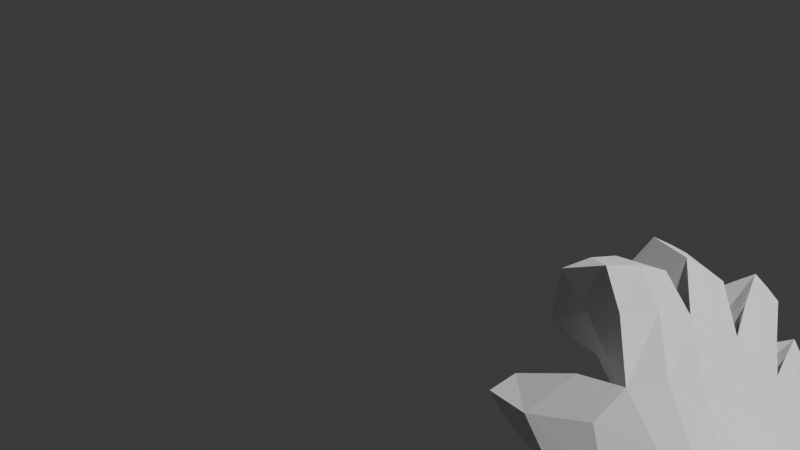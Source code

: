 # Source: hands.blend  (saved by Blender 4.5.91; exported with 4.5.12 LTS)
import bpy
from mathutils import Matrix  # noqa: F401  (used for matrix-valued properties, if any)

bpy.ops.wm.read_factory_settings(use_empty=True)
scene = bpy.context.scene
scene.name = 'Scene'

# ---- collections
col_collection = bpy.data.collections.new('Collection'); scene.collection.children.link(col_collection)

# ---- world
world_world = bpy.data.worlds.new('World'); scene.world = world_world
world_world.use_nodes = True; world_world.node_tree.nodes.clear()
_N = world_world.node_tree.nodes; _L = world_world.node_tree.links
n0 = _N.new('ShaderNodeOutputWorld'); n0.name = 'World Output'; n0.location = (200, 100)
n1 = _N.new('ShaderNodeBackground'); n1.name = 'Background'; n1.location = (-200, 100)
n1.inputs[0].default_value = (0.05088, 0.05088, 0.05088, 1.0)
_L.new(n1.outputs[0], n0.inputs[0])
n0.is_active_output = True
world_world.color = (0.05088, 0.05088, 0.05088)
world_world.sun_shadow_jitter_overblur = 0.0

# ---- cameras
cam_camera_001 = bpy.data.cameras.new('Camera.001')

# ---- meshes
me_cube = bpy.data.meshes.new('Cube')
me_cube.from_pydata([(-0.7863, -1.0, -0.6856), (-0.7863, -1.0, 0.6931), (-1.0, 0.901, -0.7075), (-1.0, 1.108, 0.8462), (0.7771, -0.9969, -0.6856), (0.7771, -0.9969, 0.6931), (1.0, 0.901, -0.7075), (1.0, 1.108, 0.8462), (0.0, 1.115, -0.8809), (0.0, 1.322, 0.6729), (0.0, -1.0, -0.6856), (0.0, -1.0, 0.6931), (-1.013, 0.4008, -1.0), (-1.013, 0.2664, 1.0), (0.87, 0.1647, -1.0), (0.8886, 0.001556, 1.0), (0.0, 0.1124, 1.0), (0.01359, 0.4601, -1.0), (-1.228, 0.1096, -0.9517), (-1.122, -0.8904, -0.6523), (-1.122, -0.8904, 0.7263), (-1.228, 0.1096, 1.048), (0.5, 1.215, 0.7595), (0.3886, -0.9984, -0.6856), (0.5, 1.008, -0.7942), (0.3886, -0.9984, 0.6931), (0.4443, 0.05698, 1.0), (0.4628, 0.3507, -1.0), (-0.5, 1.008, -0.7942), (-0.3931, -1.0, 0.6931), (-0.5, 1.215, 0.7595), (-0.3931, -1.0, -0.6856), (-0.5199, 0.4426, -1.0), (-0.5063, 0.1894, 1.0), (0.8604, 2.207, 0.8178), (1.132, 2.094, 0.8178), (1.173, 2.094, -0.8178), (0.8189, 2.207, -0.8178), (0.5644, 2.479, -0.8178), (0.2032, 2.519, -0.8178), (0.2095, 2.519, 0.8178), (0.5582, 2.479, 0.8178), (-0.5502, 2.872, -0.2798), (-0.1827, 2.926, -0.3478), (-0.2076, 2.637, -1.821), (-0.528, 2.581, -1.751), (-1.199, 2.417, -0.2479), (-1.176, 2.089, -1.67), (-0.8613, 2.197, -1.829), (-0.8324, 2.521, -0.4), (-0.8995, -0.3668, -0.8428), (0.8329, -0.4977, 0.8465), (0.0, -0.4438, 0.8465), (0.0, -0.4438, -0.8428), (-0.8995, -0.3668, 0.8465), (0.8329, -0.4977, -0.8428), (-1.302, -0.3904, -0.802), (-1.302, -0.3904, 0.8873), (0.4164, -0.4707, 0.8465), (0.4164, -0.4707, -0.8428), (-0.4497, -0.4053, -0.8428), (-0.4497, -0.4053, 0.8465), (-1.25, 0.7318, 0.7883), (-1.25, 0.7318, -0.7751), (-1.64, 0.1788, 0.7002), (-1.658, 0.6641, 0.826), (-1.658, 0.6641, -0.7373), (-1.64, 0.1788, -0.6203), (-0.7863, -1.0, 0.003749), (-1.0, 1.004, 0.06934), (1.0, 1.004, 0.06934), (0.7771, -0.9969, 0.003749), (0.0, -1.0, 0.003749), (0.0, 1.225, 0.0), (0.8886, 0.001556, 0.0), (-1.013, 0.2664, 0.0), (-1.122, -0.8904, 0.03702), (0.3886, -0.9984, 0.003749), (0.5, 1.112, 0.0), (-0.5, 1.112, 0.0), (-0.3931, -1.0, 0.003749), (1.246, 2.094, 0.0), (0.746, 2.207, 0.0), (0.1284, 2.519, 0.0), (0.6393, 2.479, 0.0), (-0.1124, 2.779, -1.081), (-0.6219, 2.729, -1.019), (-1.268, 2.26, -0.9702), (-0.7665, 2.352, -1.104), (-1.302, -0.3904, 0.04264), (0.8329, -0.4977, 0.001874), (-1.25, 0.7318, 0.006615), (0.6594, 1.607, -0.806), (-1.64, 0.1788, 0.03995), (-0.75, 0.9544, -0.7509), (-0.5897, -1.0, 0.6931), (-0.7663, 0.4217, -1.0), (-0.75, 1.161, 0.8029), (-0.5897, -1.0, -0.6856), (-0.7595, 0.2279, 1.0), (-1.019, 2.143, -1.75), (-1.016, 2.469, -0.3239), (-0.6746, -0.3861, -0.8428), (-0.6746, -0.3861, 0.8465), (-1.078, 2.503, -1.334), (-0.5897, -1.0, 0.003749), (-0.25, 1.268, 0.7162), (-0.1966, -1.0, -0.6856), (-0.2532, 0.1509, 1.0), (-0.25, 1.061, -0.8376), (-0.1966, -1.0, 0.6931), (-0.2532, 0.4514, -1.0), (-0.3665, 2.899, -0.3138), (-0.3678, 2.609, -1.786), (-0.2249, -0.4245, 0.8465), (-0.2249, -0.4245, -0.8428), (-0.4206, 3.0, -1.364), (-0.1966, -1.0, 0.003749), (0.25, 1.061, -0.8376), (0.1943, -0.9992, 0.6931), (0.2382, 0.4054, -1.0), (0.25, 1.268, 0.7162), (0.1943, -0.9992, -0.6856), (0.2221, 0.08469, 1.0), (0.3838, 2.499, -0.8178), (0.3838, 2.499, 0.8178), (0.2082, -0.4573, -0.8428), (0.2082, -0.4573, 0.8465), (0.3752, 2.681, 0.0), (0.1943, -0.9992, 0.003749), (0.75, 1.161, 0.8029), (0.5829, -0.9977, -0.6856), (0.6664, 0.02927, 1.0), (0.75, 0.9544, -0.7509), (0.5829, -0.9977, 0.6931), (0.6664, 0.2577, -1.0), (0.996, 2.15, 0.8178), (0.996, 2.15, -0.8178), (0.6246, -0.4842, 0.8465), (0.6246, -0.4842, -0.8428), (1.025, 2.259, 0.0), (0.5829, -0.9977, 0.003749), (-1.632, 1.281, -0.3053), (-1.632, 1.281, -1.087), (-1.865, 0.9514, 0.3883), (-1.883, 1.214, 0.5141), (-1.883, 1.214, -0.2676), (-1.883, 1.214, -1.049), (-1.632, 1.281, 0.4764), (-1.865, 0.9514, -0.9322), (-1.865, 0.9514, -0.272), (1.087, 1.498, -0.7627), (0.6802, 1.711, 0.7887), (1.066, 1.601, 0.832), (1.123, 1.549, 0.03467), (0.623, 1.66, 0.0), (0.873, 1.656, 0.8103), (0.873, 1.552, -0.7843), (0.5291, 1.847, 0.7887), (0.1047, 1.92, 0.7453), (0.5322, 1.743, -0.806), (0.1016, 1.817, -0.8493), (0.06419, 1.872, 0.0), (0.5696, 1.796, 0.0), (0.3169, 1.78, -0.8277), (0.3169, 1.884, 0.767), (-0.4812, 2.158, 0.5996), (-0.4671, 1.761, -0.6891), (-0.05756, 1.833, -0.8277), (-0.04813, 2.229, 0.462), (-0.01151, 2.043, -0.139), (-0.5155, 1.963, -0.03953), (-0.2647, 2.194, 0.5308), (-0.2623, 1.797, -0.7584), (-0.6298, 1.476, -0.7272), (-0.6246, 1.918, 0.4763), (-1.059, 1.832, 0.6517), (-1.038, 1.388, -0.5483), (-1.089, 1.613, 0.04614), (-0.587, 1.696, -0.1133), (-0.834, 1.432, -0.6378), (-0.8416, 1.875, 0.564)], [], [(75, 13, 3, 69), (157, 92, 37, 137), (90, 51, 5, 71), (105, 95, 1, 68), (139, 55, 4, 131), (103, 54, 1, 95), (127, 52, 11, 119), (115, 53, 10, 107), (129, 119, 11, 72), (171, 166, 42, 86), (109, 8, 17, 111), (121, 9, 16, 123), (97, 3, 13, 99), (133, 6, 14, 135), (70, 7, 15, 74), (50, 0, 19, 56), (21, 13, 62, 65), (75, 12, 63, 91), (68, 1, 20, 76), (54, 13, 21, 57), (118, 24, 27, 120), (130, 22, 26, 132), (141, 134, 25, 77), (138, 58, 25, 134), (126, 59, 23, 122), (165, 158, 41, 125), (106, 30, 33, 108), (94, 28, 32, 96), (179, 174, 48, 88), (102, 60, 31, 98), (114, 61, 29, 110), (117, 110, 29, 80), (140, 136, 35, 81), (155, 152, 34, 82), (156, 153, 35, 136), (154, 151, 36, 81), (128, 125, 41, 84), (163, 160, 38, 84), (164, 161, 39, 124), (162, 159, 40, 83), (116, 112, 43, 85), (170, 168, 44, 85), (173, 167, 45, 113), (172, 169, 43, 112), (104, 101, 49, 88), (178, 176, 46, 87), (181, 175, 49, 101), (180, 177, 47, 100), (108, 33, 61, 114), (96, 32, 60, 102), (120, 27, 59, 126), (132, 26, 58, 138), (1, 54, 57, 20), (76, 20, 57, 89), (12, 50, 56, 18), (111, 17, 53, 115), (123, 16, 52, 127), (99, 13, 54, 103), (135, 14, 55, 139), (74, 15, 51, 90), (67, 93, 150, 149), (64, 65, 145, 144), (89, 57, 64, 93), (18, 56, 67, 66), (57, 21, 65, 64), (12, 18, 66, 63), (56, 89, 93, 67), (63, 66, 147, 143), (66, 67, 149, 147), (14, 74, 90, 55), (19, 76, 89, 56), (177, 178, 87, 47), (100, 104, 88, 48), (169, 170, 85, 43), (113, 116, 85, 44), (161, 162, 83, 39), (158, 163, 84, 41), (124, 128, 84, 38), (153, 154, 81, 35), (92, 155, 82, 37), (137, 140, 81, 36), (107, 117, 80, 31), (175, 179, 88, 49), (131, 141, 77, 23), (0, 68, 76, 19), (13, 75, 91, 62), (6, 70, 74, 14), (167, 171, 86, 45), (122, 129, 72, 10), (98, 105, 68, 0), (55, 90, 71, 4), (12, 75, 69, 2), (31, 80, 105, 98), (47, 87, 104, 100), (33, 99, 103, 61), (12, 96, 102, 50), (174, 180, 100, 48), (176, 181, 101, 46), (87, 46, 101, 104), (50, 102, 98, 0), (2, 94, 96, 12), (30, 97, 99, 33), (61, 103, 95, 29), (80, 29, 95, 105), (10, 72, 117, 107), (45, 86, 116, 113), (32, 111, 115, 60), (16, 108, 114, 52), (166, 172, 112, 42), (168, 173, 113, 44), (86, 42, 112, 116), (72, 11, 110, 117), (52, 114, 110, 11), (9, 106, 108, 16), (28, 109, 111, 32), (60, 115, 107, 31), (23, 77, 129, 122), (39, 83, 128, 124), (26, 123, 127, 58), (17, 120, 126, 53), (160, 164, 124, 38), (83, 40, 125, 128), (159, 165, 125, 40), (53, 126, 122, 10), (8, 118, 120, 17), (22, 121, 123, 26), (77, 25, 119, 129), (58, 127, 119, 25), (4, 71, 141, 131), (37, 82, 140, 137), (27, 135, 139, 59), (15, 132, 138, 51), (152, 156, 136, 34), (82, 34, 136, 140), (51, 138, 134, 5), (71, 5, 134, 141), (7, 130, 132, 15), (24, 133, 135, 27), (59, 139, 131, 23), (151, 157, 137, 36), (150, 144, 145, 146), (142, 143, 147, 146), (148, 142, 146, 145), (149, 150, 146, 147), (93, 64, 144, 150), (65, 62, 148, 145), (62, 91, 142, 148), (91, 63, 143, 142), (6, 133, 157, 151), (22, 130, 156, 152), (24, 78, 155, 92), (7, 70, 154, 153), (70, 6, 151, 154), (130, 7, 153, 156), (78, 22, 152, 155), (133, 24, 92, 157), (9, 121, 165, 159), (24, 118, 164, 160), (22, 78, 163, 158), (8, 73, 162, 161), (73, 9, 159, 162), (118, 8, 161, 164), (78, 24, 160, 163), (121, 22, 158, 165), (8, 109, 173, 168), (30, 106, 172, 166), (28, 79, 171, 167), (9, 73, 170, 169), (106, 9, 169, 172), (109, 28, 167, 173), (73, 8, 168, 170), (79, 30, 166, 171), (3, 97, 181, 176), (28, 94, 180, 174), (30, 79, 179, 175), (2, 69, 178, 177), (94, 2, 177, 180), (97, 30, 175, 181), (69, 3, 176, 178), (79, 28, 174, 179)])
_uv = me_cube.uv_layers.new(name='UVMap')
_uv.uv.foreach_set('vector', [0.8456, 0.2984, 0.8341, 0.2992, 0.7836, 0.3769, 0.7968, 0.3699, 0.5722, 0.2943, 0.5899, 0.3159, 0.5252, 0.3692, 0.5111, 0.3496, 0.7218, 0.1072, 0.7186, 0.1177, 0.7542, 0.07825, 0.7583, 0.06808, 0.8823, 0.1548, 0.873, 0.1613, 0.8901, 0.1734, 0.9001, 0.1673, 0.7445, 0.1109, 0.7253, 0.09547, 0.7627, 0.05698, 0.7811, 0.06979, 0.1264, 0.6137, 0.1071, 0.6363, 0.07227, 0.5728, 0.08978, 0.5552, 0.2021, 0.5256, 0.184, 0.546, 0.1423, 0.5024, 0.1597, 0.4851, 0.8233, 0.1747, 0.8026, 0.1574, 0.8364, 0.1083, 0.855, 0.1214, 0.1737, 0.4981, 0.1597, 0.4851, 0.1423, 0.5024, 0.1572, 0.5146, 0.3621, 0.8253, 0.3803, 0.8463, 0.4489, 0.9224, 0.4291, 0.9056, 0.7246, 0.3249, 0.6952, 0.3123, 0.7412, 0.2434, 0.7689, 0.2617, 0.3643, 0.6803, 0.3451, 0.7106, 0.2289, 0.5929, 0.2477, 0.569, 0.2541, 0.7687, 0.2236, 0.7881, 0.1449, 0.7051, 0.166, 0.6769, 0.6304, 0.2417, 0.6094, 0.2188, 0.6759, 0.1531, 0.6896, 0.1766, 0.6047, 0.2334, 0.6005, 0.2467, 0.6826, 0.1577, 0.684, 0.1476, 0.8857, 0.2268, 0.9111, 0.1607, 0.9359, 0.1935, 0.926, 0.2525, 0.1097, 0.7105, 0.1449, 0.7051, 0.1669, 0.7743, 0.1207, 0.8072, 0.1674, 0.7091, 0.1971, 0.7239, 0.1984, 0.7728, 0.1836, 0.7735, 0.9001, 0.1673, 0.8901, 0.1734, 0.9128, 0.2035, 0.9239, 0.1987, 0.1071, 0.6363, 0.1449, 0.7051, 0.1097, 0.7105, 0.06686, 0.6713, 0.6734, 0.2885, 0.6518, 0.265, 0.7035, 0.2003, 0.7223, 0.2218, 0.4028, 0.6195, 0.3835, 0.65, 0.2665, 0.5452, 0.2852, 0.5214, 0.7759, 0.08033, 0.7711, 0.09, 0.7879, 0.1018, 0.7935, 0.0926, 0.2383, 0.4847, 0.2202, 0.5051, 0.1771, 0.4677, 0.1945, 0.4504, 0.7832, 0.1419, 0.7638, 0.1264, 0.7995, 0.08261, 0.8179, 0.09544, 0.433, 0.7355, 0.4508, 0.7099, 0.5228, 0.7739, 0.5065, 0.7946, 0.3148, 0.73, 0.2845, 0.7493, 0.187, 0.6488, 0.208, 0.6208, 0.7827, 0.3498, 0.7538, 0.3374, 0.7967, 0.2801, 0.8232, 0.2957, 0.7107, 0.4132, 0.7334, 0.3968, 0.7086, 0.5114, 0.6834, 0.5114, 0.8649, 0.2094, 0.8441, 0.192, 0.8737, 0.1345, 0.8924, 0.1476, 0.1649, 0.5686, 0.1457, 0.5911, 0.1073, 0.5376, 0.1248, 0.52, 0.8466, 0.1297, 0.8388, 0.1373, 0.8559, 0.1493, 0.8644, 0.1422, 0.5415, 0.7048, 0.5321, 0.6927, 0.5399, 0.6728, 0.5458, 0.6672, 0.4418, 0.686, 0.452, 0.6805, 0.5242, 0.7128, 0.5087, 0.7271, 0.4658, 0.6552, 0.4797, 0.63, 0.5399, 0.6728, 0.5321, 0.6927, 0.553, 0.2777, 0.5546, 0.273, 0.497, 0.33, 0.4992, 0.3238, 0.5217, 0.8123, 0.5065, 0.7946, 0.5228, 0.7739, 0.5266, 0.765, 0.5888, 0.3411, 0.5925, 0.34, 0.5299, 0.4193, 0.5299, 0.4077, 0.6121, 0.3601, 0.6318, 0.3804, 0.5654, 0.4517, 0.5476, 0.4355, 0.409, 0.7603, 0.4151, 0.7612, 0.4903, 0.8154, 0.4801, 0.8199, 0.4734, 0.9106, 0.4698, 0.9068, 0.4906, 0.8913, 0.4811, 0.8628, 0.628, 0.409, 0.6474, 0.394, 0.5951, 0.5127, 0.5765, 0.5108, 0.6716, 0.4049, 0.6956, 0.4157, 0.6377, 0.5313, 0.6165, 0.522, 0.4064, 0.8276, 0.4323, 0.809, 0.4906, 0.8913, 0.4698, 0.9068, 0.7069, 0.5588, 0.6994, 0.532, 0.6765, 0.5255, 0.6834, 0.5114, 0.7654, 0.4388, 0.744, 0.4539, 0.722, 0.5386, 0.7448, 0.5375, 0.3159, 0.8519, 0.3427, 0.8341, 0.3872, 0.9108, 0.3641, 0.9239, 0.7571, 0.4064, 0.7804, 0.416, 0.7526, 0.5211, 0.7308, 0.5163, 0.208, 0.6208, 0.187, 0.6488, 0.1457, 0.5911, 0.1649, 0.5686, 0.8232, 0.2957, 0.7967, 0.2801, 0.8441, 0.192, 0.8649, 0.2094, 0.7223, 0.2218, 0.7035, 0.2003, 0.7638, 0.1264, 0.7832, 0.1419, 0.2852, 0.5214, 0.2665, 0.5452, 0.2202, 0.5051, 0.2383, 0.4847, 0.07227, 0.5728, 0.1071, 0.6363, 0.06686, 0.6713, 0.04961, 0.6119, 0.9239, 0.1987, 0.9128, 0.2035, 0.8986, 0.2587, 0.9116, 0.2558, 0.8497, 0.3113, 0.8857, 0.2268, 0.926, 0.2525, 0.8899, 0.2968, 0.7689, 0.2617, 0.7412, 0.2434, 0.8026, 0.1574, 0.8233, 0.1747, 0.2477, 0.569, 0.2289, 0.5929, 0.184, 0.546, 0.2021, 0.5256, 0.166, 0.6769, 0.1449, 0.7051, 0.1071, 0.6363, 0.1264, 0.6137, 0.6896, 0.1766, 0.6759, 0.1531, 0.7253, 0.09547, 0.7445, 0.1109, 0.684, 0.1476, 0.6826, 0.1577, 0.7186, 0.1177, 0.7218, 0.1072, 0.921, 0.3328, 0.9097, 0.3319, 0.8891, 0.4266, 0.9001, 0.4321, 0.08587, 0.7571, 0.1207, 0.8072, 0.1535, 0.884, 0.136, 0.854, 0.9116, 0.2558, 0.8986, 0.2587, 0.8993, 0.3311, 0.9097, 0.3319, 0.8899, 0.2968, 0.926, 0.2525, 0.921, 0.3328, 0.8942, 0.3846, 0.06686, 0.6713, 0.1097, 0.7105, 0.1207, 0.8072, 0.08587, 0.7571, 0.8497, 0.3113, 0.8899, 0.2968, 0.8942, 0.3846, 0.8489, 0.3626, 0.926, 0.2525, 0.9116, 0.2558, 0.9097, 0.3319, 0.921, 0.3328, 0.8489, 0.3626, 0.8942, 0.3846, 0.8864, 0.4638, 0.8557, 0.453, 0.8942, 0.3846, 0.921, 0.3328, 0.9001, 0.4321, 0.8864, 0.4638, 0.6759, 0.1531, 0.684, 0.1476, 0.7218, 0.1072, 0.7253, 0.09547, 0.9359, 0.1935, 0.9239, 0.1987, 0.9116, 0.2558, 0.926, 0.2525, 0.7804, 0.416, 0.7654, 0.4388, 0.7448, 0.5375, 0.7526, 0.5211, 0.7308, 0.5163, 0.7069, 0.5588, 0.6834, 0.5114, 0.7086, 0.5114, 0.4323, 0.809, 0.4187, 0.7844, 0.4811, 0.8628, 0.4906, 0.8913, 0.6165, 0.522, 0.5909, 0.5685, 0.5765, 0.5108, 0.5951, 0.5127, 0.4103, 0.7518, 0.409, 0.7603, 0.4801, 0.8199, 0.4857, 0.8093, 0.4508, 0.7099, 0.4501, 0.7041, 0.5266, 0.765, 0.5228, 0.7739, 0.5476, 0.4355, 0.5409, 0.4488, 0.5299, 0.4077, 0.5299, 0.4193, 0.4797, 0.63, 0.4787, 0.6277, 0.5458, 0.6672, 0.5399, 0.6728, 0.5899, 0.3159, 0.5936, 0.3235, 0.5403, 0.3711, 0.5252, 0.3692, 0.5111, 0.3496, 0.5083, 0.3566, 0.4992, 0.3238, 0.497, 0.33, 0.855, 0.1214, 0.8466, 0.1297, 0.8644, 0.1422, 0.8737, 0.1345, 0.3427, 0.8341, 0.3309, 0.8049, 0.3815, 0.8803, 0.3872, 0.9108, 0.7811, 0.06979, 0.7759, 0.08033, 0.7935, 0.0926, 0.7995, 0.08261, 0.9111, 0.1607, 0.9001, 0.1673, 0.9239, 0.1987, 0.9359, 0.1935, 0.1449, 0.7051, 0.1674, 0.7091, 0.1836, 0.7735, 0.1669, 0.7743, 0.6094, 0.2188, 0.6047, 0.2334, 0.684, 0.1476, 0.6759, 0.1531, 0.3529, 0.7983, 0.3621, 0.8253, 0.4291, 0.9056, 0.4257, 0.8758, 0.8179, 0.09544, 0.8111, 0.1049, 0.8287, 0.1172, 0.8364, 0.1083, 0.8924, 0.1476, 0.8823, 0.1548, 0.9001, 0.1673, 0.9111, 0.1607, 0.7253, 0.09547, 0.7218, 0.1072, 0.7583, 0.06808, 0.7627, 0.05698, 0.8497, 0.3113, 0.8456, 0.2984, 0.7968, 0.3699, 0.8114, 0.3622, 0.8737, 0.1345, 0.8644, 0.1422, 0.8823, 0.1548, 0.8924, 0.1476, 0.7526, 0.5211, 0.7448, 0.5375, 0.7069, 0.5588, 0.7308, 0.5163, 0.187, 0.6488, 0.166, 0.6769, 0.1264, 0.6137, 0.1457, 0.5911, 0.8497, 0.3113, 0.8232, 0.2957, 0.8649, 0.2094, 0.8857, 0.2268, 0.7334, 0.3968, 0.7571, 0.4064, 0.7308, 0.5163, 0.7086, 0.5114, 0.2888, 0.8699, 0.3159, 0.8519, 0.3641, 0.9239, 0.3409, 0.9371, 0.7448, 0.5375, 0.722, 0.5386, 0.6994, 0.532, 0.7069, 0.5588, 0.8857, 0.2268, 0.8649, 0.2094, 0.8924, 0.1476, 0.9111, 0.1607, 0.8114, 0.3622, 0.7827, 0.3498, 0.8232, 0.2957, 0.8497, 0.3113, 0.2845, 0.7493, 0.2541, 0.7687, 0.166, 0.6769, 0.187, 0.6488, 0.1457, 0.5911, 0.1264, 0.6137, 0.08978, 0.5552, 0.1073, 0.5376, 0.8644, 0.1422, 0.8559, 0.1493, 0.873, 0.1613, 0.8823, 0.1548, 0.8364, 0.1083, 0.8287, 0.1172, 0.8466, 0.1297, 0.855, 0.1214, 0.6377, 0.5313, 0.6374, 0.5443, 0.5909, 0.5685, 0.6165, 0.522, 0.7967, 0.2801, 0.7689, 0.2617, 0.8233, 0.1747, 0.8441, 0.192, 0.2289, 0.5929, 0.208, 0.6208, 0.1649, 0.5686, 0.184, 0.546, 0.3803, 0.8463, 0.4064, 0.8276, 0.4698, 0.9068, 0.4489, 0.9224, 0.6474, 0.394, 0.6716, 0.4049, 0.6165, 0.522, 0.5951, 0.5127, 0.4291, 0.9056, 0.4489, 0.9224, 0.4698, 0.9068, 0.4734, 0.9106, 0.8287, 0.1172, 0.8217, 0.1253, 0.8388, 0.1373, 0.8466, 0.1297, 0.184, 0.546, 0.1649, 0.5686, 0.1248, 0.52, 0.1423, 0.5024, 0.3451, 0.7106, 0.3148, 0.73, 0.208, 0.6208, 0.2289, 0.5929, 0.7538, 0.3374, 0.7246, 0.3249, 0.7689, 0.2617, 0.7967, 0.2801, 0.8441, 0.192, 0.8233, 0.1747, 0.855, 0.1214, 0.8737, 0.1345, 0.7995, 0.08261, 0.7935, 0.0926, 0.8111, 0.1049, 0.8179, 0.09544, 0.5654, 0.4517, 0.5785, 0.4491, 0.5409, 0.4488, 0.5476, 0.4355, 0.2665, 0.5452, 0.2477, 0.569, 0.2021, 0.5256, 0.2202, 0.5051, 0.7412, 0.2434, 0.7223, 0.2218, 0.7832, 0.1419, 0.8026, 0.1574, 0.5925, 0.34, 0.6121, 0.3601, 0.5476, 0.4355, 0.5299, 0.4193, 0.4801, 0.8199, 0.4903, 0.8154, 0.5065, 0.7946, 0.5217, 0.8123, 0.4151, 0.7612, 0.433, 0.7355, 0.5065, 0.7946, 0.4903, 0.8154, 0.8026, 0.1574, 0.7832, 0.1419, 0.8179, 0.09544, 0.8364, 0.1083, 0.6952, 0.3123, 0.6734, 0.2885, 0.7223, 0.2218, 0.7412, 0.2434, 0.3835, 0.65, 0.3643, 0.6803, 0.2477, 0.569, 0.2665, 0.5452, 0.7935, 0.0926, 0.7879, 0.1018, 0.8048, 0.1135, 0.8111, 0.1049, 0.2202, 0.5051, 0.2021, 0.5256, 0.1597, 0.4851, 0.1771, 0.4677, 0.7627, 0.05698, 0.7583, 0.06808, 0.7759, 0.08033, 0.7811, 0.06979, 0.5252, 0.3692, 0.5403, 0.3711, 0.5083, 0.3566, 0.5111, 0.3496, 0.7035, 0.2003, 0.6896, 0.1766, 0.7445, 0.1109, 0.7638, 0.1264, 0.3039, 0.4977, 0.2852, 0.5214, 0.2383, 0.4847, 0.2563, 0.4643, 0.452, 0.6805, 0.4658, 0.6552, 0.5321, 0.6927, 0.5242, 0.7128, 0.5087, 0.7271, 0.5242, 0.7128, 0.5321, 0.6927, 0.5415, 0.7048, 0.2563, 0.4643, 0.2383, 0.4847, 0.1945, 0.4504, 0.2119, 0.433, 0.7583, 0.06808, 0.7542, 0.07825, 0.7711, 0.09, 0.7759, 0.08033, 0.4221, 0.5891, 0.4028, 0.6195, 0.2852, 0.5214, 0.3039, 0.4977, 0.6518, 0.265, 0.6304, 0.2417, 0.6896, 0.1766, 0.7035, 0.2003, 0.7638, 0.1264, 0.7445, 0.1109, 0.7811, 0.06979, 0.7995, 0.08261, 0.5546, 0.273, 0.5722, 0.2943, 0.5111, 0.3496, 0.497, 0.33, 0.8891, 0.4266, 0.8792, 0.4216, 0.8631, 0.4482, 0.8741, 0.4556, 0.2003, 0.8603, 0.2142, 0.8549, 0.1865, 0.8706, 0.171, 0.8769, 0.1846, 0.8664, 0.2003, 0.8603, 0.171, 0.8769, 0.1535, 0.884, 0.9001, 0.4321, 0.8891, 0.4266, 0.8741, 0.4556, 0.8864, 0.4638, 0.9097, 0.3319, 0.8993, 0.3311, 0.8792, 0.4216, 0.8891, 0.4266, 0.1207, 0.8072, 0.1669, 0.7743, 0.1846, 0.8664, 0.1535, 0.884, 0.1669, 0.7743, 0.1836, 0.7735, 0.2003, 0.8603, 0.1846, 0.8664, 0.1836, 0.7735, 0.1984, 0.7728, 0.2142, 0.8549, 0.2003, 0.8603, 0.6094, 0.2188, 0.6304, 0.2417, 0.5722, 0.2943, 0.5546, 0.273, 0.3835, 0.65, 0.4028, 0.6195, 0.4658, 0.6552, 0.452, 0.6805, 0.3736, 0.6444, 0.3783, 0.647, 0.4418, 0.686, 0.4412, 0.6824, 0.4221, 0.5891, 0.4144, 0.5899, 0.4787, 0.6277, 0.4797, 0.63, 0.6047, 0.2334, 0.6094, 0.2188, 0.5546, 0.273, 0.553, 0.2777, 0.4028, 0.6195, 0.4221, 0.5891, 0.4797, 0.63, 0.4658, 0.6552, 0.3783, 0.647, 0.3835, 0.65, 0.452, 0.6805, 0.4418, 0.686, 0.6304, 0.2417, 0.6518, 0.265, 0.5899, 0.3159, 0.5722, 0.2943, 0.3451, 0.7106, 0.3643, 0.6803, 0.433, 0.7355, 0.4151, 0.7612, 0.6518, 0.265, 0.6734, 0.2885, 0.6121, 0.3601, 0.5925, 0.34, 0.3835, 0.65, 0.3783, 0.647, 0.4501, 0.7041, 0.4508, 0.7099, 0.6952, 0.3123, 0.6855, 0.3232, 0.6332, 0.3847, 0.6318, 0.3804, 0.342, 0.7041, 0.3451, 0.7106, 0.4151, 0.7612, 0.409, 0.7603, 0.6734, 0.2885, 0.6952, 0.3123, 0.6318, 0.3804, 0.6121, 0.3601, 0.6449, 0.2777, 0.6518, 0.265, 0.5925, 0.34, 0.5888, 0.3411, 0.3643, 0.6803, 0.3835, 0.65, 0.4508, 0.7099, 0.433, 0.7355, 0.6952, 0.3123, 0.7246, 0.3249, 0.6716, 0.4049, 0.6474, 0.394, 0.2845, 0.7493, 0.3148, 0.73, 0.4064, 0.8276, 0.3803, 0.8463, 0.7538, 0.3374, 0.7418, 0.3465, 0.6845, 0.4359, 0.6956, 0.4157, 0.3451, 0.7106, 0.342, 0.7041, 0.4187, 0.7844, 0.4323, 0.809, 0.3148, 0.73, 0.3451, 0.7106, 0.4323, 0.809, 0.4064, 0.8276, 0.7246, 0.3249, 0.7538, 0.3374, 0.6956, 0.4157, 0.6716, 0.4049, 0.342, 0.7041, 0.3397, 0.698, 0.3973, 0.7677, 0.4187, 0.7844, 0.7418, 0.3465, 0.7312, 0.3546, 0.6667, 0.4483, 0.6845, 0.4359, 0.2236, 0.7881, 0.2541, 0.7687, 0.3159, 0.8519, 0.2888, 0.8699, 0.7538, 0.3374, 0.7827, 0.3498, 0.7571, 0.4064, 0.7334, 0.3968, 0.2845, 0.7493, 0.2853, 0.7402, 0.3309, 0.8049, 0.3427, 0.8341, 0.8114, 0.3622, 0.7968, 0.3699, 0.7654, 0.4388, 0.7804, 0.416, 0.7827, 0.3498, 0.8114, 0.3622, 0.7804, 0.416, 0.7571, 0.4064, 0.2541, 0.7687, 0.2845, 0.7493, 0.3427, 0.8341, 0.3159, 0.8519, 0.2284, 0.7765, 0.2236, 0.7881, 0.2888, 0.8699, 0.2739, 0.8452, 0.7418, 0.3465, 0.7538, 0.3374, 0.7334, 0.3968, 0.7107, 0.4132])
me_cube.update()

# ---- curves / text
cu_b_ziercurve = bpy.data.curves.new('BézierCurve', 'CURVE')
cu_b_ziercurve.dimensions = '3D'
_sp = cu_b_ziercurve.splines.new('BEZIER'); _sp.bezier_points.add(1)
_sp.bezier_points.foreach_set('co', [-0.956, 7.451e-09, -0.2732, 1.616, 1.453e-07, -0.3111])
_sp.bezier_points.foreach_set('handle_left', [-1.18, 0.05249, -0.9419, 1.266, 4.098e-08, 0.1871])
_sp.bezier_points.foreach_set('handle_right', [-0.679, -0.06501, 0.555, 2.191, 3.166e-07, -1.129])
for _p, _l, _r in zip(_sp.bezier_points, ['ALIGNED', 'ALIGNED'], ['ALIGNED', 'ALIGNED']): _p.handle_left_type = _l; _p.handle_right_type = _r
_sp.order_u = 0
_sp.order_v = 0
cu_b_ziercurve.use_path = True
cu_b_ziercurve.fill_mode = 'FULL'

# ---- objects
ob_camera = bpy.data.objects.new('Camera', cam_camera_001)
ob_cube = bpy.data.objects.new('Cube', me_cube)
ob_b_ziercurve = bpy.data.objects.new('BézierCurve', cu_b_ziercurve)

# ---- transforms, parenting, visibility, modifiers, constraints
ob_camera.location = (0.0, -7.034, 1.852)
ob_camera.rotation_euler = (1.571, -0.0, -0.0)
ob_cube.location = (3.722, 2.207, -0.4176)
ob_cube.rotation_euler = (0.9163, 0.5611, 0.3222)
ob_cube.scale = (1.0, 1.0, 0.405)
_m = ob_cube.modifiers.new('Curve', 'CURVE')
_m.object = ob_b_ziercurve
_m = ob_cube.modifiers.new('Mirror', 'MIRROR')
_m.show_render = False
_m.use_mirror_merge = False
_m.mirror_object = ob_camera
ob_b_ziercurve.location = (2.933, 3.188, 0.7113)
ob_b_ziercurve.rotation_euler = (0.2266, -0.0, 0.0)

# ---- collection membership
col_collection.objects.link(ob_camera)
col_collection.objects.link(ob_cube)
col_collection.objects.link(ob_b_ziercurve)

# ---- scene / render settings (as saved in the file)
scene.camera = ob_camera
scene.frame_start = 1; scene.frame_end = 250; scene.frame_set(1)
scene.render.engine = 'BLENDER_EEVEE_NEXT'
bpy.context.view_layer.update()

# ---- added for rendering (the .blend has no usable light): sun
light_auto_sun = bpy.data.lights.new('AutoSun', 'SUN')
light_auto_sun.energy = 3.0
light_auto_sun.angle = 0.0523599
ob_auto_sun = bpy.data.objects.new('AutoSun', light_auto_sun)
scene.collection.objects.link(ob_auto_sun)
ob_auto_sun.rotation_euler = (0.872665, 0.174533, 0.523599)
bpy.context.view_layer.update()
